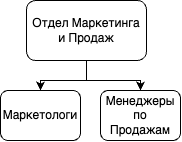

The diagram above was exported from draw.io. Its source (the exported page's mxGraphModel, read from the mxfile embedded in the PNG):
<mxGraphModel dx="1004" dy="740" grid="1" gridSize="10" guides="1" tooltips="1" connect="1" arrows="1" fold="1" page="1" pageScale="1" pageWidth="827" pageHeight="1169" math="0" shadow="0">
  <root>
    <mxCell id="0" />
    <mxCell id="1" parent="0" />
    <mxCell id="2" style="edgeStyle=orthogonalEdgeStyle;rounded=0;orthogonalLoop=1;jettySize=auto;html=1;entryX=0.5;entryY=0;entryDx=0;entryDy=0;" edge="1" source="4" target="5" parent="1">
      <mxGeometry relative="1" as="geometry" />
    </mxCell>
    <mxCell id="3" style="edgeStyle=orthogonalEdgeStyle;rounded=0;orthogonalLoop=1;jettySize=auto;html=1;entryX=0.5;entryY=0;entryDx=0;entryDy=0;" edge="1" source="4" target="6" parent="1">
      <mxGeometry relative="1" as="geometry" />
    </mxCell>
    <mxCell id="4" value="Отдел Маркетинга&lt;div&gt;и Продаж&lt;/div&gt;" style="rounded=1;whiteSpace=wrap;html=1;" vertex="1" parent="1">
      <mxGeometry x="616" y="130" width="120" height="60" as="geometry" />
    </mxCell>
    <mxCell id="5" value="Маркетологи" style="rounded=1;whiteSpace=wrap;html=1;" vertex="1" parent="1">
      <mxGeometry x="590" y="220" width="80" height="50" as="geometry" />
    </mxCell>
    <mxCell id="6" value="Менеджеры&lt;div&gt;по&lt;/div&gt;&lt;div&gt;Продажам&lt;/div&gt;" style="rounded=1;whiteSpace=wrap;html=1;" vertex="1" parent="1">
      <mxGeometry x="690" y="220" width="80" height="50" as="geometry" />
    </mxCell>
  </root>
</mxGraphModel>